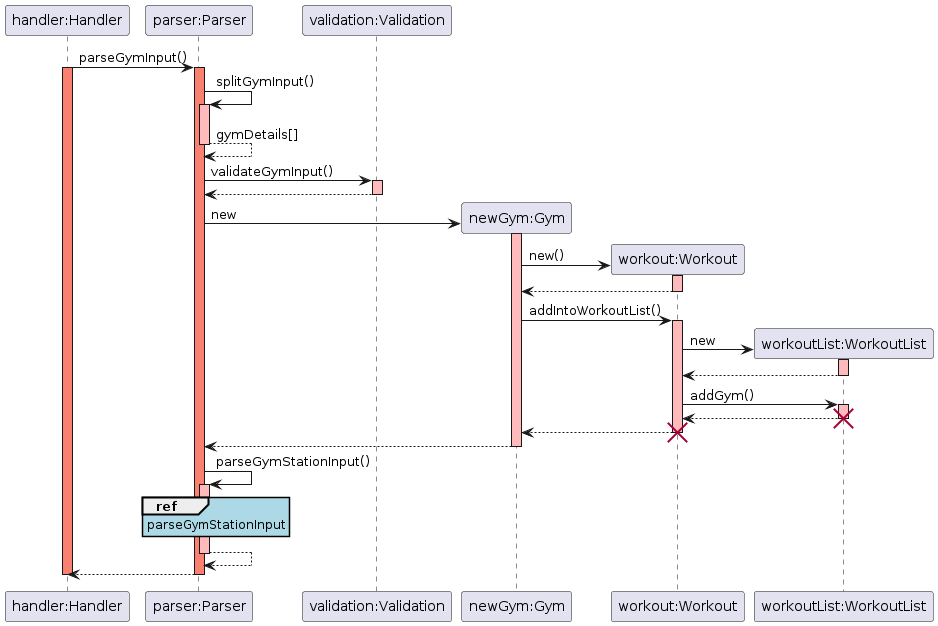

The diagram above was rendered by PlantUML. Its source (embedded in the PNG):
@startuml
skinparam sequenceReferenceBackgroundColor lightblue

participant "handler:Handler" as Handler
participant "parser:Parser" as Parser
participant "validation:Validation" as Validation
participant "newGym:Gym" as Gym
participant "workout:Workout" as Workout
participant "workoutList:WorkoutList" as WorkoutList

Handler -> Parser: parseGymInput()
activate Handler #salmon
activate Parser #salmon

Parser -> Parser: splitGymInput()
activate Parser #FFBBBB
Parser --> Parser: gymDetails[]
deactivate Parser #FFBBBB

Parser -> Validation: validateGymInput()
activate Validation #FFBBBB
Validation --> Parser: 
deactivate Validation

Parser -> Gym **: new


    activate Gym #FFBBBB   
    Gym -> Workout **: new()
    activate Workout #FFBBBB
    Workout --> Gym: 
    deactivate Workout #FFBBBB

    Gym -> Workout: addIntoWorkoutList()
    activate Workout #FFBBBB
    Workout -> WorkoutList **: new
    activate WorkoutList #FFBBBB
    WorkoutList --> Workout:
    deactivate WorkoutList #FFBBBB

    Workout -> WorkoutList: addGym()
    activate WorkoutList #FFBBBB
    WorkoutList --> Workout:
    deactivate WorkoutList #FFBBBB
    destroy WorkoutList
    
    Workout --> Gym :
    deactivate Workout #FFBBBB
    destroy Workout

Gym --> Parser:
deactivate Gym #FFBBBB

Parser -> Parser: parseGymStationInput()
activate Parser #FFBBBB
ref over Parser: parseGymStationInput
Parser --> Parser:
deactivate Parser #FFBBBB
Parser --> Handler 

deactivate Parser #salmon
deactivate Handler #salmon
@enduml